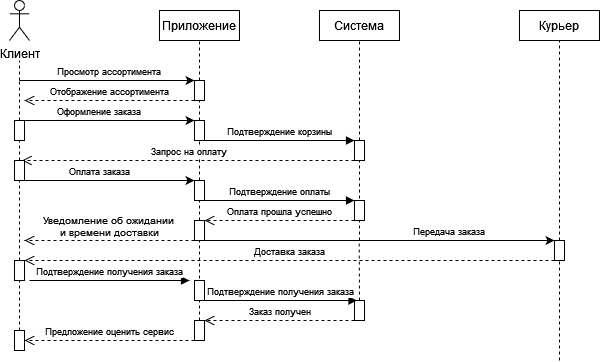

The diagram above was exported from draw.io. Its source (the exported page's mxGraphModel, read from the mxfile embedded in the PNG):
<mxGraphModel dx="913" dy="569" grid="1" gridSize="10" guides="1" tooltips="1" connect="1" arrows="1" fold="1" page="1" pageScale="1" pageWidth="827" pageHeight="1169" math="0" shadow="0">
  <root>
    <mxCell id="0" />
    <mxCell id="1" parent="0" />
    <mxCell id="PCdbxP6whp4EKdcD237g-5" value="Клиент" style="shape=umlActor;verticalLabelPosition=bottom;verticalAlign=top;html=1;outlineConnect=0;" vertex="1" parent="1">
      <mxGeometry x="50" y="40" width="20" height="40" as="geometry" />
    </mxCell>
    <mxCell id="PCdbxP6whp4EKdcD237g-7" value="Приложение" style="rounded=0;whiteSpace=wrap;html=1;" vertex="1" parent="1">
      <mxGeometry x="200" y="50" width="80" height="30" as="geometry" />
    </mxCell>
    <mxCell id="PCdbxP6whp4EKdcD237g-8" value="Система" style="rounded=0;whiteSpace=wrap;html=1;" vertex="1" parent="1">
      <mxGeometry x="360" y="50" width="80" height="30" as="geometry" />
    </mxCell>
    <mxCell id="PCdbxP6whp4EKdcD237g-9" value="Курьер" style="rounded=0;whiteSpace=wrap;html=1;" vertex="1" parent="1">
      <mxGeometry x="560" y="50" width="80" height="30" as="geometry" />
    </mxCell>
    <mxCell id="PCdbxP6whp4EKdcD237g-10" value="" style="endArrow=none;dashed=1;html=1;rounded=0;entryX=0.5;entryY=1;entryDx=0;entryDy=0;" edge="1" parent="1" source="PCdbxP6whp4EKdcD237g-30" target="PCdbxP6whp4EKdcD237g-7">
      <mxGeometry width="50" height="50" relative="1" as="geometry">
        <mxPoint x="240" y="400" as="sourcePoint" />
        <mxPoint x="470" y="210" as="targetPoint" />
      </mxGeometry>
    </mxCell>
    <mxCell id="PCdbxP6whp4EKdcD237g-11" value="" style="endArrow=none;dashed=1;html=1;rounded=0;entryX=0.5;entryY=1;entryDx=0;entryDy=0;" edge="1" parent="1" source="PCdbxP6whp4EKdcD237g-58" target="PCdbxP6whp4EKdcD237g-8">
      <mxGeometry width="50" height="50" relative="1" as="geometry">
        <mxPoint x="400" y="400" as="sourcePoint" />
        <mxPoint x="399.5" y="110" as="targetPoint" />
      </mxGeometry>
    </mxCell>
    <mxCell id="PCdbxP6whp4EKdcD237g-12" value="" style="endArrow=none;dashed=1;html=1;rounded=0;entryX=0.5;entryY=1;entryDx=0;entryDy=0;" edge="1" parent="1" target="PCdbxP6whp4EKdcD237g-9">
      <mxGeometry width="50" height="50" relative="1" as="geometry">
        <mxPoint x="600" y="400" as="sourcePoint" />
        <mxPoint x="410" y="90" as="targetPoint" />
      </mxGeometry>
    </mxCell>
    <mxCell id="PCdbxP6whp4EKdcD237g-13" value="" style="endArrow=none;dashed=1;html=1;rounded=0;" edge="1" parent="1">
      <mxGeometry width="50" height="50" relative="1" as="geometry">
        <mxPoint x="60" y="120" as="sourcePoint" />
        <mxPoint x="60" y="100" as="targetPoint" />
      </mxGeometry>
    </mxCell>
    <mxCell id="PCdbxP6whp4EKdcD237g-15" value="" style="endArrow=classic;html=1;rounded=0;entryX=0;entryY=0;entryDx=0;entryDy=0;" edge="1" parent="1" target="PCdbxP6whp4EKdcD237g-30">
      <mxGeometry width="50" height="50" relative="1" as="geometry">
        <mxPoint x="60" y="120" as="sourcePoint" />
        <mxPoint x="230" y="120" as="targetPoint" />
      </mxGeometry>
    </mxCell>
    <mxCell id="PCdbxP6whp4EKdcD237g-16" value="&lt;font style=&quot;font-size: 9px;&quot;&gt;Просмотр ассортимента&lt;/font&gt;" style="text;html=1;align=center;verticalAlign=middle;whiteSpace=wrap;rounded=0;" vertex="1" parent="1">
      <mxGeometry x="90" y="90" width="120" height="40" as="geometry" />
    </mxCell>
    <mxCell id="PCdbxP6whp4EKdcD237g-19" value="" style="endArrow=classic;html=1;rounded=0;entryX=0;entryY=0;entryDx=0;entryDy=0;" edge="1" parent="1" target="PCdbxP6whp4EKdcD237g-34">
      <mxGeometry width="50" height="50" relative="1" as="geometry">
        <mxPoint x="60" y="160" as="sourcePoint" />
        <mxPoint x="240" y="160" as="targetPoint" />
      </mxGeometry>
    </mxCell>
    <mxCell id="PCdbxP6whp4EKdcD237g-21" value="&lt;font style=&quot;font-size: 9px;&quot;&gt;Оформление заказа&lt;/font&gt;" style="text;html=1;align=center;verticalAlign=middle;whiteSpace=wrap;rounded=0;" vertex="1" parent="1">
      <mxGeometry x="80" y="130" width="120" height="40" as="geometry" />
    </mxCell>
    <mxCell id="PCdbxP6whp4EKdcD237g-26" value="" style="endArrow=classic;html=1;rounded=0;entryX=0;entryY=0;entryDx=0;entryDy=0;" edge="1" parent="1" target="PCdbxP6whp4EKdcD237g-63">
      <mxGeometry width="50" height="50" relative="1" as="geometry">
        <mxPoint x="60" y="220" as="sourcePoint" />
        <mxPoint x="240" y="220" as="targetPoint" />
      </mxGeometry>
    </mxCell>
    <mxCell id="PCdbxP6whp4EKdcD237g-27" value="&lt;font style=&quot;font-size: 9px;&quot;&gt;Оплата заказа&lt;/font&gt;" style="text;html=1;align=center;verticalAlign=middle;whiteSpace=wrap;rounded=0;" vertex="1" parent="1">
      <mxGeometry x="80" y="190" width="120" height="40" as="geometry" />
    </mxCell>
    <mxCell id="PCdbxP6whp4EKdcD237g-28" value="" style="endArrow=classic;html=1;rounded=0;entryX=0;entryY=0;entryDx=0;entryDy=0;" edge="1" parent="1" target="PCdbxP6whp4EKdcD237g-75">
      <mxGeometry width="50" height="50" relative="1" as="geometry">
        <mxPoint x="245" y="280" as="sourcePoint" />
        <mxPoint x="400" y="280" as="targetPoint" />
      </mxGeometry>
    </mxCell>
    <mxCell id="PCdbxP6whp4EKdcD237g-29" value="&lt;font style=&quot;font-size: 9px;&quot;&gt;Передача заказа&lt;/font&gt;" style="text;html=1;align=center;verticalAlign=middle;whiteSpace=wrap;rounded=0;" vertex="1" parent="1">
      <mxGeometry x="430" y="250" width="120" height="40" as="geometry" />
    </mxCell>
    <mxCell id="PCdbxP6whp4EKdcD237g-31" value="" style="endArrow=none;dashed=1;html=1;rounded=0;entryX=0.5;entryY=1;entryDx=0;entryDy=0;" edge="1" parent="1" source="PCdbxP6whp4EKdcD237g-34" target="PCdbxP6whp4EKdcD237g-30">
      <mxGeometry width="50" height="50" relative="1" as="geometry">
        <mxPoint x="240" y="400" as="sourcePoint" />
        <mxPoint x="240" y="80" as="targetPoint" />
      </mxGeometry>
    </mxCell>
    <mxCell id="PCdbxP6whp4EKdcD237g-30" value="" style="rounded=0;whiteSpace=wrap;html=1;" vertex="1" parent="1">
      <mxGeometry x="235" y="120" width="10" height="20" as="geometry" />
    </mxCell>
    <mxCell id="PCdbxP6whp4EKdcD237g-33" value="" style="endArrow=none;dashed=1;html=1;rounded=0;" edge="1" parent="1" source="PCdbxP6whp4EKdcD237g-36">
      <mxGeometry width="50" height="50" relative="1" as="geometry">
        <mxPoint x="60" y="400" as="sourcePoint" />
        <mxPoint x="60" y="120" as="targetPoint" />
      </mxGeometry>
    </mxCell>
    <mxCell id="PCdbxP6whp4EKdcD237g-35" value="" style="endArrow=none;dashed=1;html=1;rounded=0;entryX=0.5;entryY=1;entryDx=0;entryDy=0;" edge="1" parent="1" source="PCdbxP6whp4EKdcD237g-63" target="PCdbxP6whp4EKdcD237g-34">
      <mxGeometry width="50" height="50" relative="1" as="geometry">
        <mxPoint x="240" y="400" as="sourcePoint" />
        <mxPoint x="240" y="140" as="targetPoint" />
      </mxGeometry>
    </mxCell>
    <mxCell id="PCdbxP6whp4EKdcD237g-34" value="" style="rounded=0;whiteSpace=wrap;html=1;" vertex="1" parent="1">
      <mxGeometry x="235" y="160" width="10" height="20" as="geometry" />
    </mxCell>
    <mxCell id="PCdbxP6whp4EKdcD237g-37" value="" style="endArrow=none;dashed=1;html=1;rounded=0;" edge="1" parent="1" source="PCdbxP6whp4EKdcD237g-61" target="PCdbxP6whp4EKdcD237g-36">
      <mxGeometry width="50" height="50" relative="1" as="geometry">
        <mxPoint x="60" y="400" as="sourcePoint" />
        <mxPoint x="60" y="140" as="targetPoint" />
      </mxGeometry>
    </mxCell>
    <mxCell id="PCdbxP6whp4EKdcD237g-36" value="" style="rounded=0;whiteSpace=wrap;html=1;" vertex="1" parent="1">
      <mxGeometry x="55" y="160" width="10" height="20" as="geometry" />
    </mxCell>
    <mxCell id="PCdbxP6whp4EKdcD237g-39" value="" style="endArrow=none;dashed=1;html=1;rounded=0;" edge="1" parent="1" source="PCdbxP6whp4EKdcD237g-88" target="PCdbxP6whp4EKdcD237g-38">
      <mxGeometry width="50" height="50" relative="1" as="geometry">
        <mxPoint x="60" y="440" as="sourcePoint" />
        <mxPoint x="60" y="220" as="targetPoint" />
      </mxGeometry>
    </mxCell>
    <mxCell id="PCdbxP6whp4EKdcD237g-38" value="" style="rounded=0;whiteSpace=wrap;html=1;" vertex="1" parent="1">
      <mxGeometry x="55" y="300" width="10" height="20" as="geometry" />
    </mxCell>
    <mxCell id="PCdbxP6whp4EKdcD237g-41" value="" style="endArrow=none;dashed=1;html=1;rounded=0;entryX=0.5;entryY=1;entryDx=0;entryDy=0;" edge="1" parent="1" source="PCdbxP6whp4EKdcD237g-80">
      <mxGeometry width="50" height="50" relative="1" as="geometry">
        <mxPoint x="399.64" y="420" as="sourcePoint" />
        <mxPoint x="399.64" y="280" as="targetPoint" />
      </mxGeometry>
    </mxCell>
    <mxCell id="PCdbxP6whp4EKdcD237g-48" value="&lt;font style=&quot;font-size: 9px;&quot;&gt;Отображение ассортимента&lt;/font&gt;" style="html=1;verticalAlign=bottom;endArrow=open;dashed=1;endSize=8;curved=0;rounded=0;entryX=1;entryY=1;entryDx=0;entryDy=0;exitX=0;exitY=1;exitDx=0;exitDy=0;" edge="1" source="PCdbxP6whp4EKdcD237g-30" parent="1">
      <mxGeometry relative="1" as="geometry">
        <mxPoint x="65" y="140" as="targetPoint" />
        <mxPoint x="230" y="150" as="sourcePoint" />
      </mxGeometry>
    </mxCell>
    <mxCell id="PCdbxP6whp4EKdcD237g-50" value="&lt;font style=&quot;font-size: 9px;&quot;&gt;Заказ получен&lt;/font&gt;" style="html=1;verticalAlign=bottom;endArrow=open;dashed=1;endSize=8;curved=0;rounded=0;entryX=1;entryY=0;entryDx=0;entryDy=0;exitX=0;exitY=1;exitDx=0;exitDy=0;" edge="1" parent="1" source="PCdbxP6whp4EKdcD237g-80" target="PCdbxP6whp4EKdcD237g-85">
      <mxGeometry relative="1" as="geometry">
        <mxPoint x="260" y="360" as="targetPoint" />
        <mxPoint x="430.0000000000001" y="360" as="sourcePoint" />
      </mxGeometry>
    </mxCell>
    <mxCell id="PCdbxP6whp4EKdcD237g-55" value="&lt;font style=&quot;font-size: 9px;&quot;&gt;Подтверждение корзины&lt;/font&gt;" style="html=1;verticalAlign=bottom;endArrow=block;curved=0;rounded=0;exitX=1;exitY=1;exitDx=0;exitDy=0;entryX=0;entryY=1;entryDx=0;entryDy=0;" edge="1" parent="1" source="PCdbxP6whp4EKdcD237g-34">
      <mxGeometry width="80" relative="1" as="geometry">
        <mxPoint x="280" y="180" as="sourcePoint" />
        <mxPoint x="395" y="180" as="targetPoint" />
      </mxGeometry>
    </mxCell>
    <mxCell id="PCdbxP6whp4EKdcD237g-59" value="" style="endArrow=none;dashed=1;html=1;rounded=0;entryX=0.5;entryY=1;entryDx=0;entryDy=0;" edge="1" parent="1" target="PCdbxP6whp4EKdcD237g-58">
      <mxGeometry width="50" height="50" relative="1" as="geometry">
        <mxPoint x="400" y="280" as="sourcePoint" />
        <mxPoint x="400" y="80" as="targetPoint" />
      </mxGeometry>
    </mxCell>
    <mxCell id="PCdbxP6whp4EKdcD237g-58" value="" style="rounded=0;whiteSpace=wrap;html=1;" vertex="1" parent="1">
      <mxGeometry x="395" y="180" width="10" height="20" as="geometry" />
    </mxCell>
    <mxCell id="PCdbxP6whp4EKdcD237g-60" value="&lt;font style=&quot;font-size: 9px;&quot;&gt;Запрос на оплату&lt;/font&gt;" style="html=1;verticalAlign=bottom;endArrow=open;dashed=1;endSize=8;curved=0;rounded=0;exitX=0;exitY=1;exitDx=0;exitDy=0;entryX=0.75;entryY=0;entryDx=0;entryDy=0;" edge="1" parent="1" source="PCdbxP6whp4EKdcD237g-58" target="PCdbxP6whp4EKdcD237g-61">
      <mxGeometry relative="1" as="geometry">
        <mxPoint x="110" y="200" as="targetPoint" />
        <mxPoint x="440" y="219.9999999999999" as="sourcePoint" />
      </mxGeometry>
    </mxCell>
    <mxCell id="PCdbxP6whp4EKdcD237g-62" value="" style="endArrow=none;dashed=1;html=1;rounded=0;" edge="1" parent="1" source="PCdbxP6whp4EKdcD237g-38" target="PCdbxP6whp4EKdcD237g-61">
      <mxGeometry width="50" height="50" relative="1" as="geometry">
        <mxPoint x="60" y="300" as="sourcePoint" />
        <mxPoint x="60" y="180" as="targetPoint" />
      </mxGeometry>
    </mxCell>
    <mxCell id="PCdbxP6whp4EKdcD237g-61" value="" style="rounded=0;whiteSpace=wrap;html=1;" vertex="1" parent="1">
      <mxGeometry x="55" y="200" width="10" height="20" as="geometry" />
    </mxCell>
    <mxCell id="PCdbxP6whp4EKdcD237g-64" value="" style="endArrow=none;dashed=1;html=1;rounded=0;entryX=0.5;entryY=1;entryDx=0;entryDy=0;" edge="1" parent="1" source="PCdbxP6whp4EKdcD237g-72" target="PCdbxP6whp4EKdcD237g-63">
      <mxGeometry width="50" height="50" relative="1" as="geometry">
        <mxPoint x="240" y="400" as="sourcePoint" />
        <mxPoint x="240" y="180" as="targetPoint" />
      </mxGeometry>
    </mxCell>
    <mxCell id="PCdbxP6whp4EKdcD237g-63" value="" style="rounded=0;whiteSpace=wrap;html=1;" vertex="1" parent="1">
      <mxGeometry x="235" y="220" width="10" height="20" as="geometry" />
    </mxCell>
    <mxCell id="PCdbxP6whp4EKdcD237g-65" value="&lt;font style=&quot;font-size: 9px;&quot;&gt;Подтверждение оплаты&lt;/font&gt;" style="html=1;verticalAlign=bottom;endArrow=block;curved=0;rounded=0;exitX=1;exitY=1;exitDx=0;exitDy=0;entryX=0;entryY=1;entryDx=0;entryDy=0;" edge="1" parent="1">
      <mxGeometry width="80" relative="1" as="geometry">
        <mxPoint x="245" y="240" as="sourcePoint" />
        <mxPoint x="395" y="240" as="targetPoint" />
      </mxGeometry>
    </mxCell>
    <mxCell id="PCdbxP6whp4EKdcD237g-66" value="" style="rounded=0;whiteSpace=wrap;html=1;" vertex="1" parent="1">
      <mxGeometry x="395" y="240" width="10" height="20" as="geometry" />
    </mxCell>
    <mxCell id="PCdbxP6whp4EKdcD237g-67" value="&lt;font style=&quot;font-size: 9px;&quot;&gt;Оплата прошла успешно&lt;/font&gt;" style="html=1;verticalAlign=bottom;endArrow=open;dashed=1;endSize=8;curved=0;rounded=0;exitX=0;exitY=1;exitDx=0;exitDy=0;entryX=1;entryY=0;entryDx=0;entryDy=0;" edge="1" parent="1" source="PCdbxP6whp4EKdcD237g-66" target="PCdbxP6whp4EKdcD237g-72">
      <mxGeometry relative="1" as="geometry">
        <mxPoint x="70" y="260" as="targetPoint" />
        <mxPoint x="450" y="379.9999999999999" as="sourcePoint" />
      </mxGeometry>
    </mxCell>
    <mxCell id="PCdbxP6whp4EKdcD237g-73" value="" style="endArrow=none;dashed=1;html=1;rounded=0;entryX=0.5;entryY=1;entryDx=0;entryDy=0;" edge="1" parent="1" source="PCdbxP6whp4EKdcD237g-85" target="PCdbxP6whp4EKdcD237g-72">
      <mxGeometry width="50" height="50" relative="1" as="geometry">
        <mxPoint x="240" y="400" as="sourcePoint" />
        <mxPoint x="240" y="240" as="targetPoint" />
      </mxGeometry>
    </mxCell>
    <mxCell id="PCdbxP6whp4EKdcD237g-72" value="" style="rounded=0;whiteSpace=wrap;html=1;" vertex="1" parent="1">
      <mxGeometry x="235" y="260" width="10" height="20" as="geometry" />
    </mxCell>
    <mxCell id="PCdbxP6whp4EKdcD237g-74" value="&lt;div style=&quot;font-size: 10px;&quot;&gt;&lt;font style=&quot;font-size: 10px;&quot;&gt;Уведомление об ожидании&amp;nbsp;&lt;/font&gt;&lt;/div&gt;&lt;div style=&quot;font-size: 10px;&quot;&gt;&lt;font style=&quot;font-size: 10px;&quot;&gt;и времени доставки&lt;/font&gt;&lt;/div&gt;" style="html=1;verticalAlign=bottom;endArrow=open;dashed=1;endSize=8;curved=0;rounded=0;entryX=1;entryY=1;entryDx=0;entryDy=0;exitX=0;exitY=1;exitDx=0;exitDy=0;" edge="1" parent="1">
      <mxGeometry relative="1" as="geometry">
        <mxPoint x="65" y="280" as="targetPoint" />
        <mxPoint x="235.0000000000001" y="280" as="sourcePoint" />
      </mxGeometry>
    </mxCell>
    <mxCell id="PCdbxP6whp4EKdcD237g-75" value="" style="rounded=0;whiteSpace=wrap;html=1;" vertex="1" parent="1">
      <mxGeometry x="595" y="280" width="10" height="20" as="geometry" />
    </mxCell>
    <mxCell id="PCdbxP6whp4EKdcD237g-77" value="&lt;font style=&quot;font-size: 9px;&quot;&gt;Доставка заказа&lt;/font&gt;" style="html=1;verticalAlign=bottom;endArrow=open;dashed=1;endSize=8;curved=0;rounded=0;exitX=0;exitY=1;exitDx=0;exitDy=0;entryX=1;entryY=0;entryDx=0;entryDy=0;" edge="1" parent="1" target="PCdbxP6whp4EKdcD237g-38">
      <mxGeometry relative="1" as="geometry">
        <mxPoint x="130" y="300" as="targetPoint" />
        <mxPoint x="595.0000000000001" y="300" as="sourcePoint" />
      </mxGeometry>
    </mxCell>
    <mxCell id="PCdbxP6whp4EKdcD237g-78" value="" style="rounded=0;whiteSpace=wrap;html=1;" vertex="1" parent="1">
      <mxGeometry x="235" y="320" width="10" height="20" as="geometry" />
    </mxCell>
    <mxCell id="PCdbxP6whp4EKdcD237g-79" value="&lt;font style=&quot;font-size: 9px;&quot;&gt;Подтверждение получения заказа&lt;/font&gt;" style="html=1;verticalAlign=bottom;endArrow=block;curved=0;rounded=0;" edge="1" parent="1">
      <mxGeometry width="80" relative="1" as="geometry">
        <mxPoint x="70" y="320" as="sourcePoint" />
        <mxPoint x="230" y="320" as="targetPoint" />
      </mxGeometry>
    </mxCell>
    <mxCell id="PCdbxP6whp4EKdcD237g-80" value="" style="rounded=0;whiteSpace=wrap;html=1;" vertex="1" parent="1">
      <mxGeometry x="395" y="340" width="10" height="20" as="geometry" />
    </mxCell>
    <mxCell id="PCdbxP6whp4EKdcD237g-82" value="&lt;font style=&quot;font-size: 9px;&quot;&gt;Подтверждение получения заказа&lt;/font&gt;" style="html=1;verticalAlign=bottom;endArrow=block;curved=0;rounded=0;entryX=0.25;entryY=0;entryDx=0;entryDy=0;" edge="1" parent="1" target="PCdbxP6whp4EKdcD237g-80">
      <mxGeometry width="80" relative="1" as="geometry">
        <mxPoint x="245" y="340" as="sourcePoint" />
        <mxPoint x="390" y="340" as="targetPoint" />
      </mxGeometry>
    </mxCell>
    <mxCell id="PCdbxP6whp4EKdcD237g-85" value="" style="rounded=0;whiteSpace=wrap;html=1;" vertex="1" parent="1">
      <mxGeometry x="235" y="360" width="10" height="20" as="geometry" />
    </mxCell>
    <mxCell id="PCdbxP6whp4EKdcD237g-87" value="&lt;font style=&quot;font-size: 9px;&quot;&gt;Предложение оценить сервис&lt;/font&gt;" style="html=1;verticalAlign=bottom;endArrow=open;dashed=1;endSize=8;curved=0;rounded=0;entryX=1;entryY=0.5;entryDx=0;entryDy=0;exitX=0;exitY=1;exitDx=0;exitDy=0;" edge="1" parent="1" target="PCdbxP6whp4EKdcD237g-88">
      <mxGeometry relative="1" as="geometry">
        <mxPoint x="85" y="380" as="targetPoint" />
        <mxPoint x="235" y="380" as="sourcePoint" />
      </mxGeometry>
    </mxCell>
    <mxCell id="PCdbxP6whp4EKdcD237g-88" value="" style="rounded=0;whiteSpace=wrap;html=1;" vertex="1" parent="1">
      <mxGeometry x="55" y="370" width="10" height="20" as="geometry" />
    </mxCell>
  </root>
</mxGraphModel>